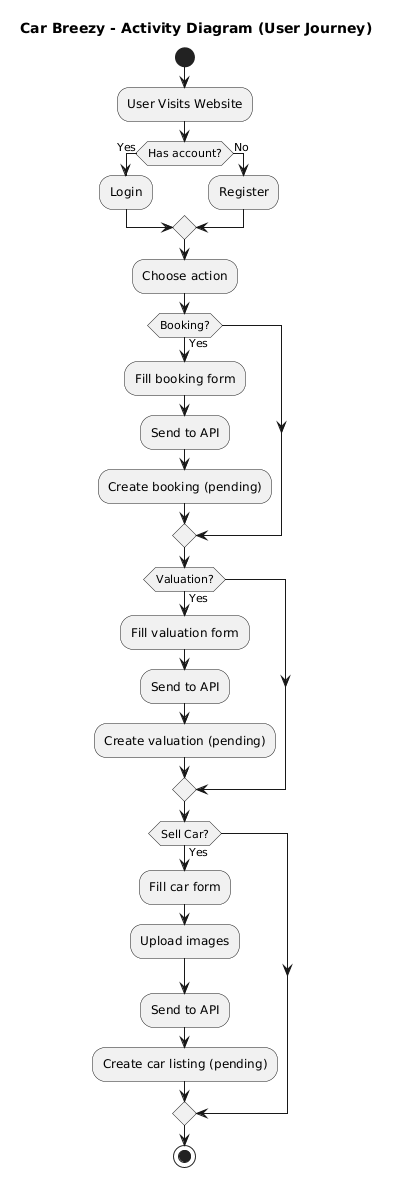

The diagram above was rendered by PlantUML. Its source (embedded in the PNG):
@startuml
title Car Breezy - Activity Diagram (User Journey)

skinparam backgroundColor white

start

:User Visits Website;

if (Has account?) then (Yes)
  :Login;
else (No)
  :Register;
endif

:Choose action;

if (Booking?) then (Yes)
  :Fill booking form;
  :Send to API;
  :Create booking (pending);
endif

if (Valuation?) then (Yes)
  :Fill valuation form;
  :Send to API;
  :Create valuation (pending);
endif

if (Sell Car?) then (Yes)
  :Fill car form;
  :Upload images;
  :Send to API;
  :Create car listing (pending);
endif

stop
@enduml